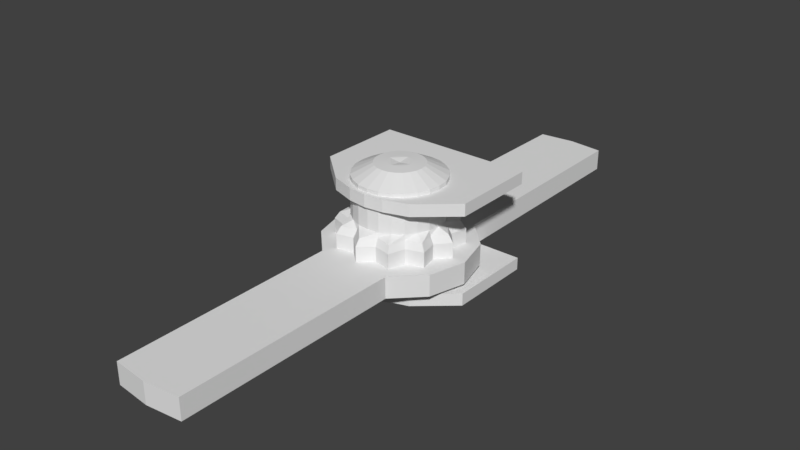 # Source: spinner.blend  (saved by Blender 2.79.0; exported with 4.5.12 LTS)
import bpy
from mathutils import Matrix  # noqa: F401  (used for matrix-valued properties, if any)

bpy.ops.wm.read_factory_settings(use_empty=True)
scene = bpy.context.scene
scene.name = 'Scene'

# ---- collections
col_collection_1 = bpy.data.collections.new('Collection 1'); scene.collection.children.link(col_collection_1)

# ---- world
world_world = bpy.data.worlds.new('World'); scene.world = world_world
world_world.color = (0.05088, 0.05088, 0.05088)
world_world.use_sun_shadow = False
world_world.sun_shadow_jitter_overblur = 0.0
world_world.cycles.sampling_method = 'MANUAL'

# ---- meshes
me_cube_002 = bpy.data.meshes.new('Cube.002')
me_cube_002.from_pydata([(0.0, -1.0, -1.0), (0.0, -1.0, 1.0), (0.0, 5.258, -1.0), (0.0, 5.258, 1.0), (3.863, 1.03, -1.0), (3.863, 1.03, 1.0), (3.863, 5.258, -1.0), (3.863, 5.258, 1.0), (2.575, 5.258, -1.0), (1.288, 5.258, -1.0), (1.288, 5.258, 1.0), (2.575, 5.258, 1.0), (0.9207, -0.8893, -1.0), (2.092, -0.5051, -1.0), (2.092, -0.5051, 1.0), (0.9207, -0.8893, 1.0)], [], [(0, 1, 3, 2), (8, 11, 7, 6), (6, 7, 5, 4), (12, 15, 1, 0), (8, 6, 4, 13), (10, 3, 1, 15), (7, 11, 14, 5), (11, 10, 15, 14), (2, 9, 12, 0), (9, 8, 13, 12), (4, 5, 14, 13), (13, 14, 15, 12), (2, 3, 10, 9), (9, 10, 11, 8)])
me_cube_002.use_remesh_preserve_volume = False
me_cube_002.use_remesh_preserve_attributes = False
me_cube_002.use_mirror_vertex_groups = False
me_cube_002.update()
me_cube_001 = bpy.data.meshes.new('Cube.001')
me_cube_001.from_pydata([(0.0, -1.0, -1.0), (0.0, -1.0, 1.0), (0.0, 5.258, -1.0), (0.0, 5.258, 1.0), (3.863, 1.03, -1.0), (3.863, 1.03, 1.0), (3.863, 5.258, -1.0), (3.863, 5.258, 1.0), (2.575, 5.258, -1.0), (1.288, 5.258, -1.0), (1.288, 5.258, 1.0), (2.575, 5.258, 1.0), (0.9207, -0.8893, -1.0), (2.092, -0.5051, -1.0), (2.092, -0.5051, 1.0), (0.9207, -0.8893, 1.0)], [], [(0, 1, 3, 2), (8, 11, 7, 6), (6, 7, 5, 4), (12, 15, 1, 0), (8, 6, 4, 13), (10, 3, 1, 15), (7, 11, 14, 5), (11, 10, 15, 14), (2, 9, 12, 0), (9, 8, 13, 12), (4, 5, 14, 13), (13, 14, 15, 12), (2, 3, 10, 9), (9, 10, 11, 8)])
me_cube_001.use_remesh_preserve_volume = False
me_cube_001.use_remesh_preserve_attributes = False
me_cube_001.use_mirror_vertex_groups = False
me_cube_001.update()
me_cylinder = bpy.data.meshes.new('Cylinder')
me_cylinder.from_pydata([(1.0, 0.0, -0.9989), (1.0, 0.0, 1.001), (0.866, -0.5, -0.9989), (0.866, -0.5, 1.001), (0.5, -0.866, -0.9989), (0.5, -0.866, 1.001), (0.0, -1.0, -0.9989), (0.0, -1.0, 1.001), (0.0, -3.979, 1.001), (0.0, -3.979, -0.9989), (0.0, 0.0, 1.001), (0.0, 0.0, -0.9989), (0.4825, -3.929, -0.9989), (0.4825, -3.929, 1.001)], [], [(5, 7, 8, 13), (6, 4, 12, 9), (0, 1, 3, 2), (2, 3, 5, 4), (7, 6, 9, 8), (12, 13, 8, 9), (0, 2, 4, 6, 11), (1, 10, 7, 5, 3), (1, 0, 11, 10), (4, 5, 13, 12), (6, 7, 10, 11)])
me_cylinder.use_remesh_preserve_volume = False
me_cylinder.use_remesh_preserve_attributes = False
me_cylinder.use_mirror_vertex_groups = False
me_cylinder.update()
me_cylinder_001 = bpy.data.meshes.new('Cylinder.001')
me_cylinder_001.from_pydata([(0.3, 2.265e-08, 0.104), (0.3, 2.265e-08, 0.1787), (0.2415, -0.0647, 0.104), (0.2415, -0.0647, 0.1787), (0.2598, -0.15, 0.104), (0.2598, -0.15, 0.1787), (0.1768, -0.1768, 0.104), (0.1768, -0.1768, 0.1787), (0.15, -0.2598, 0.104), (0.15, -0.2598, 0.1787), (0.0647, -0.2415, 0.104), (0.0647, -0.2415, 0.1787), (1.168e-07, -0.3, 0.104), (1.168e-07, -0.3, 0.1787), (0.2222, -0.05954, 0.2122), (0.2761, -2.587e-06, 0.2122), (0.2391, -0.138, 0.2122), (0.1627, -0.1627, 0.2122), (0.138, -0.2391, 0.2122), (0.05954, -0.2222, 0.2122), (2.718e-06, -0.2761, 0.2122), (0.214, -0.05734, 0.2342), (0.22, -3.672e-06, 0.2342), (0.1905, -0.11, 0.2342), (0.1566, -0.1566, 0.2342), (0.11, -0.1905, 0.2342), (0.05734, -0.214, 0.2342), (3.772e-06, -0.22, 0.2342), (0.214, -0.05737, 0.429), (0.22, -3.694e-05, 0.429), (0.1905, -0.11, 0.429), (0.1567, -0.1567, 0.429), (0.11, -0.1905, 0.429), (0.05737, -0.214, 0.429), (3.705e-05, -0.22, 0.429), (0.116, -0.03111, 0.4802), (0.1192, 0.0, 0.4802), (0.1033, -0.05964, 0.4802), (0.08492, -0.08492, 0.4802), (0.05964, -0.1033, 0.4802), (0.03111, -0.116, 0.4802), (0.0, -0.1192, 0.4802), (0.05542, -0.01488, 0.4834), (0.05697, 0.0, 0.4834), (0.04935, -0.02851, 0.4834), (0.04058, -0.04058, 0.4834), (0.02851, -0.04935, 0.4834), (0.01488, -0.05542, 0.4834), (0.0, -0.05697, 0.4834), (0.0, 0.0, 0.4762), (0.2206, 0.0, -0.00761), (0.2128, -0.057, -0.007615), (0.1911, -0.1103, -0.00761), (0.1558, -0.1558, -0.007615), (0.1103, -0.1911, -0.00761), (0.057, -0.2128, -0.007615), (0.0, -0.2206, -0.00761), (0.1528, 0.0, -0.1335), (0.2206, 0.0, -0.1098), (0.2128, -0.057, -0.1098), (0.1911, -0.1103, -0.1098), (0.1558, -0.1558, -0.1098), (0.1103, -0.1911, -0.1098), (0.057, -0.2128, -0.1098), (0.0, -0.2206, -0.1098), (0.1474, -0.03948, -0.1335), (0.1323, -0.0764, -0.1335), (0.1079, -0.1079, -0.1335), (0.0764, -0.1323, -0.1335), (0.03948, -0.1474, -0.1335), (0.0, -0.1528, -0.1335), (0.0, 0.0, -0.1467)], [], [(0, 1, 3, 2), (2, 3, 5, 4), (4, 5, 7, 6), (6, 7, 9, 8), (8, 9, 11, 10), (10, 11, 13, 12), (13, 11, 19, 20), (2, 4, 52, 51), (14, 15, 22, 21), (3, 1, 15, 14), (9, 7, 17, 18), (5, 3, 14, 16), (11, 9, 18, 19), (7, 5, 16, 17), (20, 19, 26, 27), (18, 17, 24, 25), (16, 14, 21, 23), (19, 18, 25, 26), (17, 16, 23, 24), (26, 25, 32, 33), (24, 23, 30, 31), (21, 22, 29, 28), (27, 26, 33, 34), (25, 24, 31, 32), (23, 21, 28, 30), (40, 39, 46, 47), (33, 32, 39, 40), (31, 30, 37, 38), (28, 29, 36, 35), (34, 33, 40, 41), (32, 31, 38, 39), (30, 28, 35, 37), (42, 43, 49, 48, 47, 46, 45, 44), (38, 37, 44, 45), (35, 36, 43, 42), (41, 40, 47, 48), (39, 38, 45, 46), (37, 35, 42, 44), (54, 55, 63, 62), (8, 10, 55, 54), (4, 6, 53, 52), (10, 12, 56, 55), (0, 2, 51, 50), (6, 8, 54, 53), (63, 64, 70, 69), (52, 53, 61, 60), (50, 51, 59, 58), (55, 56, 64, 63), (53, 54, 62, 61), (51, 52, 60, 59), (57, 65, 66, 67, 68, 69, 70, 71), (61, 62, 68, 67), (59, 60, 66, 65), (62, 63, 69, 68), (60, 61, 67, 66), (58, 59, 65, 57)])
me_cylinder_001.use_remesh_preserve_volume = False
me_cylinder_001.use_remesh_preserve_attributes = False
me_cylinder_001.use_mirror_vertex_groups = False
me_cylinder_001.update()

# ---- objects
ob_cube_001 = bpy.data.objects.new('Cube.001', me_cube_002)
ob_cube = bpy.data.objects.new('Cube', me_cube_001)
ob_blade = bpy.data.objects.new('Blade', me_cylinder)
ob_cylinder = bpy.data.objects.new('Cylinder', me_cylinder_001)

# ---- transforms, parenting, visibility, modifiers, constraints
ob_cube_001.location = (0.0, -0.06987, -0.2183)
ob_cube_001.scale = (0.1, 0.1, 0.03008)
ob_cube_001.lineart.crease_threshold = 0.0
_m = ob_cube_001.modifiers.new('Mirror', 'MIRROR')
_m.use_clip = True
ob_cube.location = (0.0, -0.06987, 0.2183)
ob_cube.scale = (0.1, 0.1, 0.03008)
ob_cube.lineart.crease_threshold = 0.0
_m = ob_cube.modifiers.new('Mirror', 'MIRROR')
_m.use_clip = True
ob_blade.location = (0.0, 0.06987, -0.1087)
ob_blade.scale = (0.3664, 0.3664, 0.05339)
ob_blade.lineart.crease_threshold = 0.0
_m = ob_blade.modifiers.new('Mirror', 'MIRROR')
_m.use_axis = (True, True, False)
_m.use_clip = True
ob_cylinder.location = (0.0, 0.06987, -0.1607)
ob_cylinder.lineart.crease_threshold = 0.0
_m = ob_cylinder.modifiers.new('Mirror', 'MIRROR')
_m.use_axis = (True, True, False)
_m.use_clip = True

# ---- collection membership
col_collection_1.objects.link(ob_cube_001)
col_collection_1.objects.link(ob_cube)
col_collection_1.objects.link(ob_blade)
col_collection_1.objects.link(ob_cylinder)

# ---- scene / render settings (as saved in the file)
scene.frame_start = 1; scene.frame_end = 250; scene.frame_set(1)
scene.render.engine = 'BLENDER_EEVEE_NEXT'
scene.render.resolution_percentage = 50
scene.render.dither_intensity = 0.0
scene.cycles.use_denoising = False
scene.cycles.samples = 128
scene.cycles.sampling_pattern = 'TABULATED_SOBOL'
scene.cycles.use_adaptive_sampling = False
scene.cycles.use_light_tree = False
scene.cycles.blur_glossy = 0.0
scene.cycles.sample_clamp_indirect = 0.0
scene.view_settings.view_transform = 'Standard'
bpy.context.view_layer.update()

# ---- added for rendering (the .blend has no active camera and no usable light): camera, sun
cam_auto = bpy.data.cameras.new('AutoCamera')
cam_auto.lens = 50.0
cam_auto.sensor_width = 36.0
cam_auto.clip_end = 1000.0
ob_auto_camera = bpy.data.objects.new('AutoCamera', cam_auto)
scene.collection.objects.link(ob_auto_camera)
ob_auto_camera.location = (2.85086, -3.35116, 2.28841)
ob_auto_camera.rotation_euler = (1.09748, -7.21219e-08, 0.694738)
scene.camera = ob_auto_camera
light_auto_sun = bpy.data.lights.new('AutoSun', 'SUN')
light_auto_sun.energy = 3.0
light_auto_sun.angle = 0.0523599
ob_auto_sun = bpy.data.objects.new('AutoSun', light_auto_sun)
scene.collection.objects.link(ob_auto_sun)
ob_auto_sun.rotation_euler = (0.872665, 0.174533, 0.523599)
bpy.context.view_layer.update()
